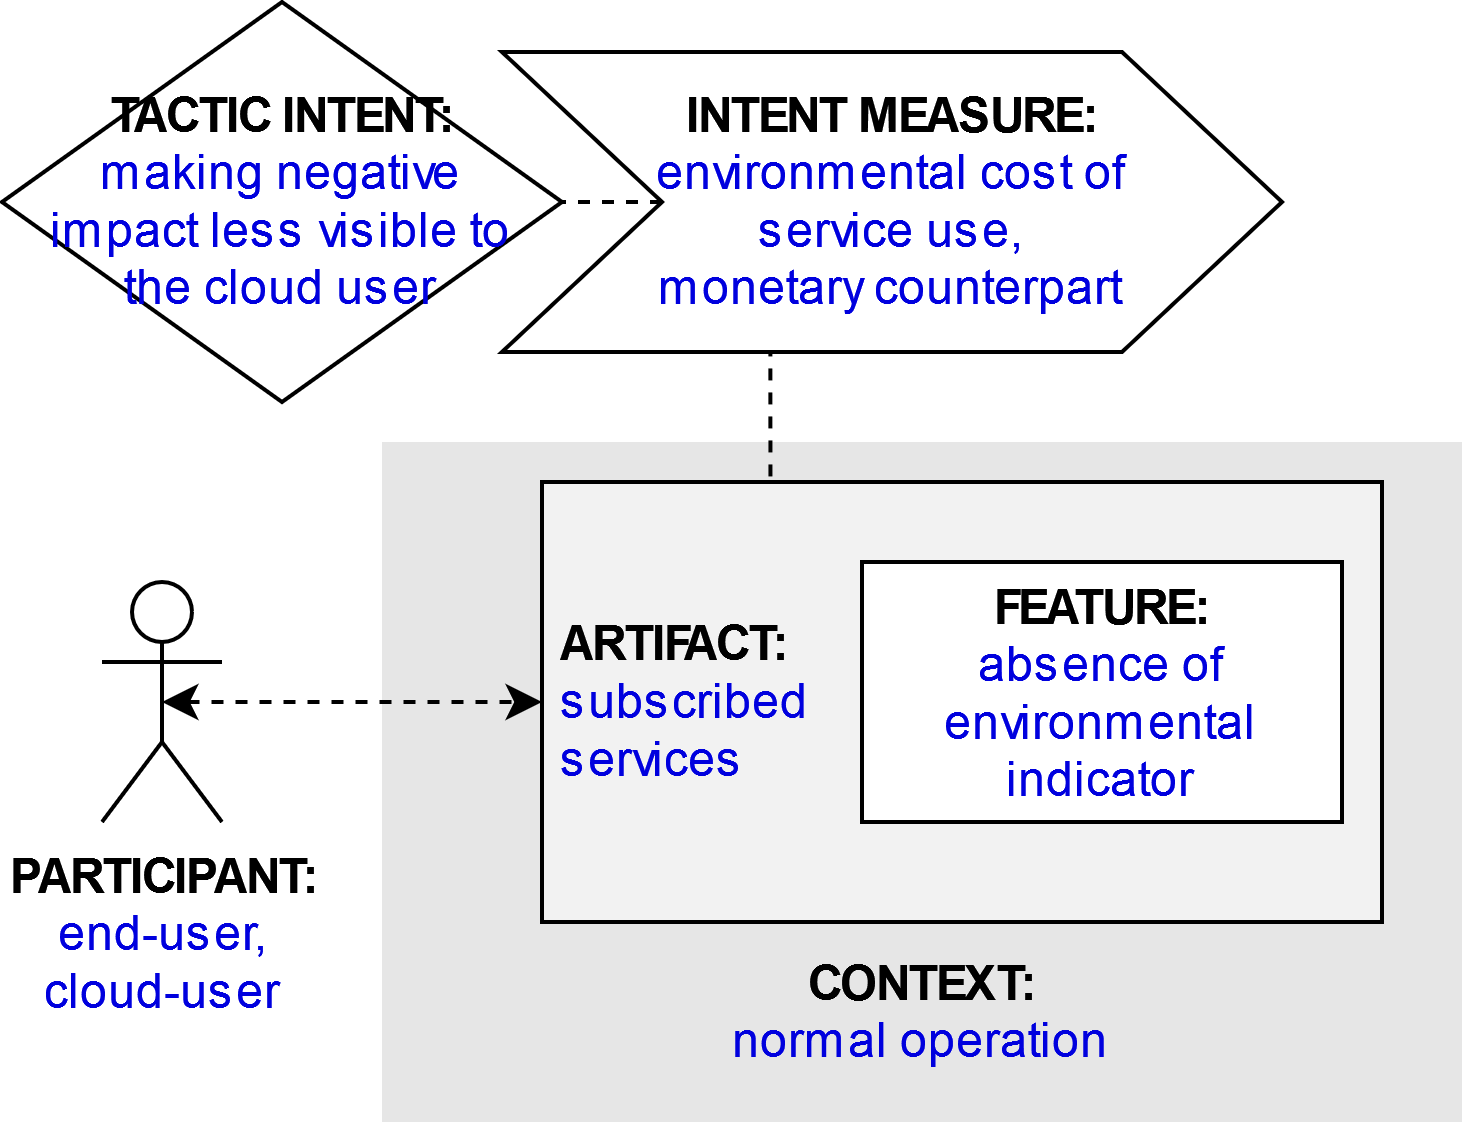

The diagram above was exported from draw.io. Its source (the exported page's mxGraphModel, read from the mxfile embedded in the PNG):
<mxGraphModel dx="1422" dy="831" grid="1" gridSize="10" guides="1" tooltips="1" connect="1" arrows="1" fold="1" page="1" pageScale="1" pageWidth="827" pageHeight="1169" math="0" shadow="0">
  <root>
    <mxCell id="g6xjUwb1L_4xmi_dHNkK-0" />
    <mxCell id="g6xjUwb1L_4xmi_dHNkK-1" parent="g6xjUwb1L_4xmi_dHNkK-0" />
    <mxCell id="g6xjUwb1L_4xmi_dHNkK-2" value="&lt;b&gt;PARTICIPANT:&lt;/b&gt;&lt;br&gt;&lt;div&gt;&lt;font color=&quot;#0000de&quot;&gt;end-user, &lt;br&gt;&lt;/font&gt;&lt;/div&gt;&lt;div&gt;&lt;font color=&quot;#0000de&quot;&gt;cloud-user&lt;/font&gt;&lt;/div&gt;" style="shape=umlActor;verticalLabelPosition=bottom;verticalAlign=top;html=1;outlineConnect=0;" parent="g6xjUwb1L_4xmi_dHNkK-1" vertex="1">
      <mxGeometry x="185" y="225" width="30" height="60" as="geometry" />
    </mxCell>
    <mxCell id="g6xjUwb1L_4xmi_dHNkK-3" value="&lt;br&gt;&lt;br&gt;&lt;br&gt;&lt;br&gt;&lt;br&gt;&lt;br&gt;&lt;br&gt;&lt;br&gt;&lt;b&gt;&lt;font color=&quot;#000000&quot;&gt;CONTEXT:&lt;/font&gt;&lt;/b&gt;&lt;br&gt;normal operation" style="rounded=0;whiteSpace=wrap;html=1;fontColor=#0000DE;fillColor=#E6E6E6;strokeColor=none;" parent="g6xjUwb1L_4xmi_dHNkK-1" vertex="1">
      <mxGeometry x="255" y="190" width="270" height="170" as="geometry" />
    </mxCell>
    <mxCell id="g6xjUwb1L_4xmi_dHNkK-4" style="edgeStyle=orthogonalEdgeStyle;rounded=0;orthogonalLoop=1;jettySize=auto;html=1;exitX=0.25;exitY=0;exitDx=0;exitDy=0;entryX=0.344;entryY=0.988;entryDx=0;entryDy=0;entryPerimeter=0;endArrow=none;endFill=0;dashed=1;" parent="g6xjUwb1L_4xmi_dHNkK-1" source="g6xjUwb1L_4xmi_dHNkK-5" target="g6xjUwb1L_4xmi_dHNkK-10" edge="1">
      <mxGeometry relative="1" as="geometry" />
    </mxCell>
    <mxCell id="g6xjUwb1L_4xmi_dHNkK-5" value="&lt;b&gt;&lt;font color=&quot;#000000&quot;&gt;&amp;nbsp;ARTIFACT:&lt;/font&gt;&lt;/b&gt;&lt;br&gt;&lt;div&gt;&amp;nbsp;subscribed &lt;br&gt;&lt;/div&gt;&lt;div&gt;&amp;nbsp;services&lt;/div&gt;" style="rounded=0;whiteSpace=wrap;html=1;fontColor=#0000DE;fillColor=#F2F2F2;align=left;" parent="g6xjUwb1L_4xmi_dHNkK-1" vertex="1">
      <mxGeometry x="295" y="200" width="210" height="110" as="geometry" />
    </mxCell>
    <mxCell id="g6xjUwb1L_4xmi_dHNkK-6" style="edgeStyle=orthogonalEdgeStyle;rounded=0;orthogonalLoop=1;jettySize=auto;html=1;exitX=0.5;exitY=0.5;exitDx=0;exitDy=0;exitPerimeter=0;entryX=0;entryY=0.5;entryDx=0;entryDy=0;fontColor=#0000DE;startArrow=classic;startFill=1;dashed=1;" parent="g6xjUwb1L_4xmi_dHNkK-1" source="g6xjUwb1L_4xmi_dHNkK-2" target="g6xjUwb1L_4xmi_dHNkK-5" edge="1">
      <mxGeometry relative="1" as="geometry" />
    </mxCell>
    <mxCell id="g6xjUwb1L_4xmi_dHNkK-7" value="&lt;b&gt;FEATURE:&lt;/b&gt;&lt;br&gt;&lt;font color=&quot;#0000de&quot;&gt;absence of environmental indicator&lt;/font&gt;" style="rounded=0;whiteSpace=wrap;html=1;fontColor=#000000;fillColor=#FFFFFF;" parent="g6xjUwb1L_4xmi_dHNkK-1" vertex="1">
      <mxGeometry x="375" y="220" width="120" height="65" as="geometry" />
    </mxCell>
    <mxCell id="g6xjUwb1L_4xmi_dHNkK-8" value="&lt;b&gt;&lt;font color=&quot;#000000&quot;&gt;TACTIC INTENT:&lt;/font&gt;&lt;/b&gt;&lt;br&gt;&lt;div&gt;making negative &lt;br&gt;&lt;/div&gt;&lt;div&gt;impact less visible to &lt;br&gt;&lt;/div&gt;&lt;div&gt;the cloud user&lt;/div&gt;" style="rhombus;whiteSpace=wrap;html=1;fontColor=#0000DE;fillColor=#FFFFFF;" parent="g6xjUwb1L_4xmi_dHNkK-1" vertex="1">
      <mxGeometry x="160" y="80" width="140" height="100" as="geometry" />
    </mxCell>
    <mxCell id="g6xjUwb1L_4xmi_dHNkK-9" style="edgeStyle=orthogonalEdgeStyle;rounded=0;orthogonalLoop=1;jettySize=auto;html=1;exitX=0;exitY=0.5;exitDx=0;exitDy=0;entryX=1;entryY=0.5;entryDx=0;entryDy=0;dashed=1;endArrow=none;endFill=0;" parent="g6xjUwb1L_4xmi_dHNkK-1" source="g6xjUwb1L_4xmi_dHNkK-10" target="g6xjUwb1L_4xmi_dHNkK-8" edge="1">
      <mxGeometry relative="1" as="geometry" />
    </mxCell>
    <mxCell id="g6xjUwb1L_4xmi_dHNkK-10" value="&lt;b&gt;INTENT MEASURE:&lt;/b&gt;&lt;br&gt;&lt;div&gt;&lt;font color=&quot;#0000de&quot;&gt;environmental cost of &lt;br&gt;&lt;/font&gt;&lt;/div&gt;&lt;div&gt;&lt;font color=&quot;#0000de&quot;&gt;service use, &lt;br&gt;&lt;/font&gt;&lt;/div&gt;&lt;div&gt;&lt;font color=&quot;#0000de&quot;&gt;monetary counterpart&lt;/font&gt;&lt;/div&gt;" style="shape=step;perimeter=stepPerimeter;whiteSpace=wrap;html=1;fixedSize=1;fontColor=#000000;fillColor=#FFFFFF;size=40;" parent="g6xjUwb1L_4xmi_dHNkK-1" vertex="1">
      <mxGeometry x="285" y="92.5" width="195" height="75" as="geometry" />
    </mxCell>
  </root>
</mxGraphModel>